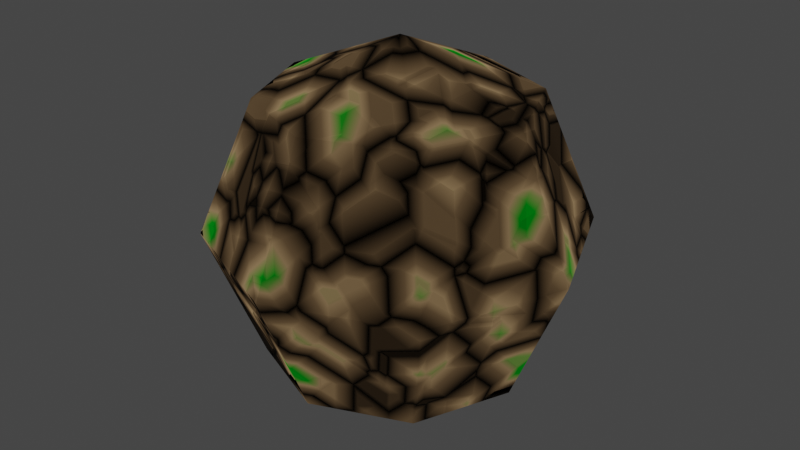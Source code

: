 # Source: Projectile_1.blend  (saved by Blender 2.80.75; exported with 4.5.12 LTS)
import bpy
from mathutils import Matrix  # noqa: F401  (used for matrix-valued properties, if any)

bpy.ops.wm.read_factory_settings(use_empty=True)
scene = bpy.context.scene
scene.name = 'Scene'

# ---- collections
col_collection = bpy.data.collections.new('Collection'); scene.collection.children.link(col_collection)

# ---- images (referenced by path relative to the original .blend; pixels are not part of the script)
import os
ASSET_DIR = os.environ.get("B2B_ASSET_DIR", "")  # directory of the original .blend (textures are referenced by path, not embedded)
HERE = os.path.dirname(os.path.abspath(__file__))  # packed textures are extracted next to this script under _unpacked/

def load_image(name, relpath, width, height, colorspace="sRGB"):
    """Load a texture the original file referenced (path relative to the .blend, or extracted next to this script)."""
    p = next((c for c in (os.path.join(HERE, relpath), os.path.join(ASSET_DIR, relpath)) if relpath and os.path.exists(c)), "")
    if p:
        img = bpy.data.images.load(p, check_existing=True)
        img.name = name
    else:  # same state as the original file: an image datablock whose file is absent (Cycles renders it pink)
        img = bpy.data.images.new(name, width, height)
        img.source = "FILE"
        img.filepath = "//" + (relpath or name)
    img.colorspace_settings.name = colorspace
    return img
img_projectile_albedo = load_image('Projectile_Albedo', 'Projectile_Normal.png', 1024, 1024, 'sRGB')

# ---- materials (node trees are filled in below, after node groups)
mat_material_001 = bpy.data.materials.new('Material.001')

# ---- material node trees
mat_material_001.use_nodes = True; mat_material_001.node_tree.nodes.clear()
_N = mat_material_001.node_tree.nodes; _L = mat_material_001.node_tree.links
n0 = _N.new('ShaderNodeOutputMaterial'); n0.name = 'Material Output'; n0.location = (429, 300)
n1 = _N.new('ShaderNodeBump'); n1.name = 'Bump'; n1.location = (-206, -118)
n1.inputs[1].default_value = 1.0
n1.inputs[2].default_value = 1.0
n2 = _N.new('ShaderNodeTexVoronoi'); n2.name = 'Voronoi Texture'; n2.location = (-799, 165)
n2.distance = 'CHEBYCHEV'
n3 = _N.new('ShaderNodeTexImage'); n3.name = 'Image Texture'; n3.location = (-249, 552)
n3.image = img_projectile_albedo
n4 = _N.new('ShaderNodeValToRGB'); n4.name = 'ColorRamp'; n4.location = (-440, 270)
while len(n4.color_ramp.elements) > 1: n4.color_ramp.elements.remove(n4.color_ramp.elements[-1])
n4.color_ramp.elements[0].position = 0.0; n4.color_ramp.elements[0].color = (0.0, 0.0, 0.0, 1.0)
_e = n4.color_ramp.elements.new(0.25); _e.color = (0.2725, 0.1748, 0.08981, 1.0)
_e = n4.color_ramp.elements.new(0.3818); _e.color = (0.6202, 0.4055, 0.2046, 1.0)
_e = n4.color_ramp.elements.new(0.5591); _e.color = (0.0, 0.4463, 0.01415, 1.0)
n5 = _N.new('ShaderNodeBsdfPrincipled'); n5.name = 'Principled BSDF'; n5.location = (70, 313)
n5.distribution = 'GGX'
n5.subsurface_method = 'BURLEY'
n5.inputs[1].default_value = 1.0
n5.inputs[2].default_value = 1.0
n5.inputs[3].default_value = 1.45
n5.inputs[27].default_value = (0.0, 0.0, 0.0, 1.0)
n5.inputs[28].default_value = 1.0
n6 = _N.new('ShaderNodeTexVoronoi'); n6.name = 'Voronoi Texture.001'; n6.location = (0, 0)
n6.distance = 'CHEBYCHEV'
n6.feature = 'F2'
n7 = _N.new('ShaderNodeMath'); n7.name = 'Math'; n7.location = (0, 0)
n7.operation = 'SUBTRACT'
_L.new(n5.outputs[0], n0.inputs[0])
_L.new(n1.outputs[0], n5.inputs[5])
_L.new(n4.outputs[0], n5.inputs[0])
_L.new(n7.outputs[0], n1.inputs[3])
_L.new(n7.outputs[0], n4.inputs[0])
_L.new(n2.outputs[0], n7.inputs[1])
_L.new(n6.outputs[0], n7.inputs[0])
n0.is_active_output = True

# ---- world
world_world = bpy.data.worlds.new('World'); scene.world = world_world
world_world.use_nodes = True; world_world.node_tree.nodes.clear()
_N = world_world.node_tree.nodes; _L = world_world.node_tree.links
n0 = _N.new('ShaderNodeOutputWorld'); n0.name = 'World Output'; n0.location = (300, 300)
n1 = _N.new('ShaderNodeBackground'); n1.name = 'Background'; n1.location = (10, 300)
n1.inputs[0].default_value = (0.05088, 0.05088, 0.05088, 1.0)
_L.new(n1.outputs[0], n0.inputs[0])
n0.is_active_output = True
world_world.color = (0.05088, 0.05088, 0.05088)
world_world.use_sun_shadow = False
world_world.sun_shadow_jitter_overblur = 0.0

# ---- meshes
me_sphere = bpy.data.meshes.new('Sphere')
me_sphere.from_pydata([(0.0, 0.7071, 0.7071), (0.0, 1.0, -4.371e-08), (0.0, 0.7071, -0.7071), (0.5, 0.5, 0.7071), (0.7071, 0.7071, -4.371e-08), (0.5, 0.5, -0.7071), (0.7071, -8.521e-08, 0.7071), (1.0, -5.541e-08, -4.371e-08), (0.7071, -8.521e-08, -0.7071), (0.5, -0.5, 0.7071), (0.7071, -0.7071, -4.371e-08), (0.5, -0.5, -0.7071), (0.0, -8.742e-08, -1.0), (3.201e-08, -0.7071, 0.7071), (2.213e-09, -1.0, -4.371e-08), (3.201e-08, -0.7071, -0.7071), (-6.182e-08, -1.492e-07, 1.0), (-0.5, -0.5, 0.7071), (-0.7071, -0.7071, -4.371e-08), (-0.5, -0.5, -0.7071), (-0.7071, -8.521e-08, 0.7071), (-1.0, -5.541e-08, -4.371e-08), (-0.7071, -8.521e-08, -0.7071), (-0.5, 0.5, 0.7071), (-0.7071, 0.7071, -4.371e-08), (-0.5, 0.5, -0.7071)], [], [(12, 2, 5), (1, 0, 3, 4), (2, 1, 4, 5), (0, 16, 3), (4, 3, 6, 7), (5, 4, 7, 8), (3, 16, 6), (12, 5, 8), (12, 8, 11), (7, 6, 9, 10), (8, 7, 10, 11), (6, 16, 9), (12, 11, 15), (10, 9, 13, 14), (11, 10, 14, 15), (9, 16, 13), (12, 15, 19), (14, 13, 17, 18), (15, 14, 18, 19), (13, 16, 17), (12, 19, 22), (18, 17, 20, 21), (19, 18, 21, 22), (17, 16, 20), (20, 16, 23), (12, 22, 25), (21, 20, 23, 24), (22, 21, 24, 25), (25, 24, 1, 2), (23, 16, 0), (12, 25, 2), (24, 23, 0, 1)])
me_sphere.polygons.foreach_set('use_smooth', [True] * 32)
_uv = me_sphere.uv_layers.new(name='UVMap')
_uv.uv.foreach_set('vector', [0.8255, 0.2302, 0.9609, 0.3172, 0.8816, 0.4057, 0.4934, 0.1579, 0.6503, 0.1854, 0.6503, 0.3185, 0.4934, 0.346, 0.3765, 0.1854, 0.4934, 0.1579, 0.4934, 0.346, 0.3765, 0.3185, 0.3481, 0.4136, 0.3355, 0.5537, 0.2372, 0.4561, 0.4934, 0.346, 0.6503, 0.3185, 0.6786, 0.4125, 0.5334, 0.479, 0.8816, 0.4057, 0.9048, 0.5273, 0.7462, 0.5273, 0.7694, 0.4057, 0.2372, 0.4561, 0.3355, 0.5537, 0.1971, 0.5609, 0.8255, 0.2302, 0.8816, 0.4057, 0.7694, 0.4057, 0.8255, 0.2302, 0.7694, 0.4057, 0.6901, 0.3172, 0.1842, 0.7039, 0.3643, 0.7499, 0.3448, 0.8608, 0.1566, 0.8608, 0.04306, 0.7098, 0.1842, 0.7039, 0.1566, 0.8608, 0.02358, 0.8207, 0.1971, 0.5609, 0.3355, 0.5537, 0.2515, 0.6666, 0.8255, 0.2302, 0.6901, 0.3172, 0.6901, 0.192, 0.1566, 0.8608, 0.3448, 0.8608, 0.3643, 0.9434, 0.1842, 0.9777, 0.6719, 0.9283, 0.6665, 0.7451, 0.7862, 0.7363, 0.7566, 0.9221, 0.2515, 0.6666, 0.3355, 0.5537, 0.3684, 0.7112, 0.8255, 0.2302, 0.6901, 0.192, 0.7694, 0.1036, 0.7862, 0.7363, 0.8467, 0.6112, 0.9532, 0.6479, 0.9368, 0.7882, 0.7566, 0.9221, 0.7862, 0.7363, 0.9368, 0.7882, 0.8631, 0.9588, 0.3684, 0.7112, 0.3355, 0.5537, 0.4794, 0.6687, 0.8255, 0.2302, 0.7694, 0.1036, 0.8816, 0.1036, 0.5847, 0.7338, 0.4794, 0.6687, 0.5194, 0.5639, 0.6413, 0.5856, 0.02727, 0.09748, 0.1724, 0.03096, 0.2125, 0.164, 0.05562, 0.1916, 0.4794, 0.6687, 0.3355, 0.5537, 0.5194, 0.5639, 0.5194, 0.5639, 0.3355, 0.5537, 0.465, 0.4582, 0.8255, 0.2302, 0.8816, 0.1036, 0.9609, 0.192, 0.2125, 0.164, 0.3294, 0.1916, 0.3294, 0.3246, 0.2125, 0.3522, 0.05562, 0.1916, 0.2125, 0.164, 0.2125, 0.3522, 0.05562, 0.3246, 0.05562, 0.3246, 0.2125, 0.3522, 0.1724, 0.4852, 0.02727, 0.4187, 0.465, 0.4582, 0.3355, 0.5537, 0.3481, 0.4136, 0.8255, 0.2302, 0.9609, 0.192, 0.9609, 0.3172, 0.5334, 0.02481, 0.6786, 0.09133, 0.6503, 0.1854, 0.4934, 0.1579])
me_sphere.materials.append(mat_material_001)
me_sphere.use_remesh_preserve_volume = False
me_sphere.use_remesh_preserve_attributes = False
me_sphere.use_mirror_vertex_groups = False
me_sphere.update()

# ---- objects
ob_sphere = bpy.data.objects.new('Sphere', me_sphere)

# ---- transforms, parenting, visibility, modifiers, constraints
ob_sphere.location = (0.0, 0.0, 0.0)
ob_sphere.scale = (0.5, 0.5, 0.5)
ob_sphere.lineart.crease_threshold = 0.0

# ---- collection membership
col_collection.objects.link(ob_sphere)

# ---- scene / render settings (as saved in the file)
scene.frame_start = 1; scene.frame_end = 250; scene.frame_set(1)
scene.render.engine = 'CYCLES'
scene.cycles.use_denoising = False
scene.cycles.samples = 128
scene.cycles.sampling_pattern = 'TABULATED_SOBOL'
scene.cycles.use_adaptive_sampling = False
scene.cycles.use_light_tree = False
scene.cycles.bake_type = 'NORMAL'
scene.view_settings.view_transform = 'Filmic'
bpy.context.view_layer.update()

# ---- added for rendering (the .blend has no active camera and no usable light): camera, sun
cam_auto = bpy.data.cameras.new('AutoCamera')
cam_auto.lens = 50.0
cam_auto.sensor_width = 36.0
cam_auto.clip_end = 1000.0
ob_auto_camera = bpy.data.objects.new('AutoCamera', cam_auto)
scene.collection.objects.link(ob_auto_camera)
ob_auto_camera.location = (1.60254, -1.92304, 1.28203)
ob_auto_camera.rotation_euler = (1.09748, -7.21219e-08, 0.694738)
scene.camera = ob_auto_camera
light_auto_sun = bpy.data.lights.new('AutoSun', 'SUN')
light_auto_sun.energy = 3.0
light_auto_sun.angle = 0.0523599
ob_auto_sun = bpy.data.objects.new('AutoSun', light_auto_sun)
scene.collection.objects.link(ob_auto_sun)
ob_auto_sun.rotation_euler = (0.872665, 0.174533, 0.523599)
bpy.context.view_layer.update()

